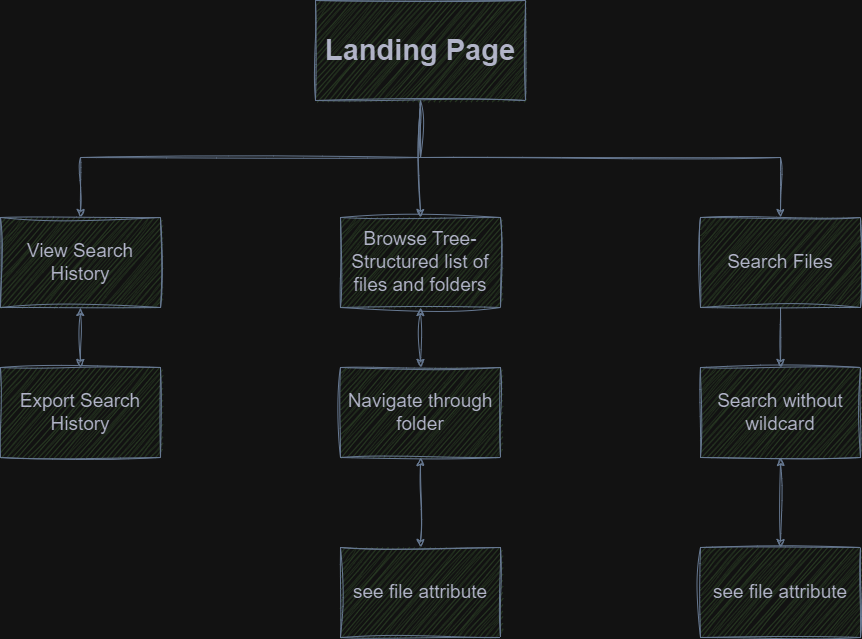

The diagram above was exported from draw.io. Its source (the exported page's mxGraphModel, read from the mxfile embedded in the PNG):
<mxGraphModel dx="2049" dy="1083" grid="1" gridSize="10" guides="1" tooltips="1" connect="1" arrows="1" fold="1" page="1" pageScale="1" pageWidth="1100" pageHeight="850" background="none" math="0" shadow="0">
  <root>
    <mxCell id="0" />
    <mxCell id="1" parent="0" />
    <mxCell id="-6KBILzw87lQVjiUOsOD-48" style="edgeStyle=orthogonalEdgeStyle;rounded=0;orthogonalLoop=1;jettySize=auto;html=1;labelBackgroundColor=none;fontColor=default;strokeColor=#788AA3;sketch=1;curveFitting=1;jiggle=2;" edge="1" parent="1" source="D6Z_psEBiYsGbM9uYLhN-3" target="-6KBILzw87lQVjiUOsOD-7">
      <mxGeometry relative="1" as="geometry">
        <Array as="points">
          <mxPoint x="540" y="150" />
          <mxPoint x="540" y="150" />
        </Array>
      </mxGeometry>
    </mxCell>
    <mxCell id="-6KBILzw87lQVjiUOsOD-49" style="edgeStyle=orthogonalEdgeStyle;rounded=0;orthogonalLoop=1;jettySize=auto;html=1;exitX=0.5;exitY=1;exitDx=0;exitDy=0;labelBackgroundColor=none;fontColor=default;strokeColor=#788AA3;sketch=1;curveFitting=1;jiggle=2;" edge="1" parent="1" source="D6Z_psEBiYsGbM9uYLhN-3" target="-6KBILzw87lQVjiUOsOD-9">
      <mxGeometry relative="1" as="geometry">
        <Array as="points">
          <mxPoint x="540" y="200" />
          <mxPoint x="200" y="200" />
        </Array>
      </mxGeometry>
    </mxCell>
    <mxCell id="-6KBILzw87lQVjiUOsOD-50" style="edgeStyle=orthogonalEdgeStyle;rounded=0;orthogonalLoop=1;jettySize=auto;html=1;entryX=0.5;entryY=0;entryDx=0;entryDy=0;labelBackgroundColor=none;fontColor=default;strokeColor=#788AA3;sketch=1;curveFitting=1;jiggle=2;" edge="1" parent="1" target="-6KBILzw87lQVjiUOsOD-8">
      <mxGeometry relative="1" as="geometry">
        <Array as="points">
          <mxPoint x="540" y="200" />
          <mxPoint x="900" y="200" />
        </Array>
        <mxPoint x="540" y="150" as="sourcePoint" />
        <mxPoint x="910" y="225" as="targetPoint" />
      </mxGeometry>
    </mxCell>
    <mxCell id="D6Z_psEBiYsGbM9uYLhN-3" value="Landing Page&lt;br style=&quot;font-size: 29px;&quot;&gt;" style="rounded=0;whiteSpace=wrap;html=1;fontSize=29;fontStyle=1;labelBackgroundColor=none;fillColor=#B2C9AB;strokeColor=#788AA3;fontColor=#46495D;sketch=1;curveFitting=1;jiggle=2;" vertex="1" parent="1">
      <mxGeometry x="435" y="43" width="210" height="100" as="geometry" />
    </mxCell>
    <mxCell id="-6KBILzw87lQVjiUOsOD-51" style="edgeStyle=orthogonalEdgeStyle;sketch=1;hachureGap=4;jiggle=2;curveFitting=1;orthogonalLoop=1;jettySize=auto;html=1;strokeColor=#788AA3;fontFamily=Architects Daughter;fontSource=https%3A%2F%2Ffonts.googleapis.com%2Fcss%3Ffamily%3DArchitects%2BDaughter;fontSize=16;fontColor=#46495D;fillColor=#B2C9AB;exitX=0.5;exitY=1;exitDx=0;exitDy=0;" edge="1" parent="1" source="-6KBILzw87lQVjiUOsOD-8" target="-6KBILzw87lQVjiUOsOD-47">
      <mxGeometry relative="1" as="geometry" />
    </mxCell>
    <mxCell id="-6KBILzw87lQVjiUOsOD-8" value="Search Files" style="rounded=0;whiteSpace=wrap;html=1;fontSize=19;labelBackgroundColor=none;fillColor=#B2C9AB;strokeColor=#788AA3;fontColor=#46495D;sketch=1;curveFitting=1;jiggle=2;" vertex="1" parent="1">
      <mxGeometry x="820" y="260" width="160" height="90" as="geometry" />
    </mxCell>
    <mxCell id="Zb6uh7enLDAQ1UnR1JY--1" value="Navigate through folder" style="rounded=0;whiteSpace=wrap;html=1;fontSize=19;labelBackgroundColor=none;fillColor=#B2C9AB;strokeColor=#788AA3;fontColor=#46495D;sketch=1;curveFitting=1;jiggle=2;" vertex="1" parent="1">
      <mxGeometry x="460" y="410" width="160" height="90" as="geometry" />
    </mxCell>
    <mxCell id="Zb6uh7enLDAQ1UnR1JY--2" style="edgeStyle=orthogonalEdgeStyle;rounded=0;orthogonalLoop=1;jettySize=auto;html=1;exitX=0.5;exitY=1;exitDx=0;exitDy=0;entryX=0.5;entryY=0;entryDx=0;entryDy=0;startArrow=classic;startFill=1;labelBackgroundColor=none;fontColor=default;strokeColor=#788AA3;sketch=1;curveFitting=1;jiggle=2;" edge="1" parent="1" source="-6KBILzw87lQVjiUOsOD-7" target="Zb6uh7enLDAQ1UnR1JY--1">
      <mxGeometry relative="1" as="geometry" />
    </mxCell>
    <mxCell id="-6KBILzw87lQVjiUOsOD-7" value="Browse Tree-Structured list of files and folders" style="rounded=0;whiteSpace=wrap;html=1;fontSize=19;labelBackgroundColor=none;fillColor=#B2C9AB;strokeColor=#788AA3;fontColor=#46495D;sketch=1;curveFitting=1;jiggle=2;" vertex="1" parent="1">
      <mxGeometry x="460" y="260" width="160" height="90" as="geometry" />
    </mxCell>
    <mxCell id="-6KBILzw87lQVjiUOsOD-47" value="Search without wildcard" style="rounded=0;whiteSpace=wrap;html=1;fontSize=19;labelBackgroundColor=none;fillColor=#B2C9AB;strokeColor=#788AA3;fontColor=#46495D;sketch=1;curveFitting=1;jiggle=2;" vertex="1" parent="1">
      <mxGeometry x="820" y="410" width="160" height="90" as="geometry" />
    </mxCell>
    <mxCell id="-6KBILzw87lQVjiUOsOD-18" value="see file attribute" style="rounded=0;whiteSpace=wrap;html=1;fontSize=19;labelBackgroundColor=none;fillColor=#B2C9AB;strokeColor=#788AA3;fontColor=#46495D;sketch=1;curveFitting=1;jiggle=2;" vertex="1" parent="1">
      <mxGeometry x="460" y="590" width="160" height="90" as="geometry" />
    </mxCell>
    <mxCell id="3WP1pDkPn8gDOEUaqYxz-1" style="edgeStyle=orthogonalEdgeStyle;rounded=0;orthogonalLoop=1;jettySize=auto;html=1;startArrow=classic;startFill=1;entryX=0.5;entryY=0;entryDx=0;entryDy=0;exitX=0.5;exitY=1;exitDx=0;exitDy=0;labelBackgroundColor=none;fontColor=default;strokeColor=#788AA3;sketch=1;curveFitting=1;jiggle=2;" edge="1" parent="1" source="Zb6uh7enLDAQ1UnR1JY--1" target="-6KBILzw87lQVjiUOsOD-18">
      <mxGeometry relative="1" as="geometry">
        <mxPoint x="549" y="500" as="sourcePoint" />
        <mxPoint x="540" y="550" as="targetPoint" />
      </mxGeometry>
    </mxCell>
    <mxCell id="-6KBILzw87lQVjiUOsOD-22" value="see file attribute" style="rounded=0;whiteSpace=wrap;html=1;fontSize=19;labelBackgroundColor=none;fillColor=#B2C9AB;strokeColor=#788AA3;fontColor=#46495D;sketch=1;curveFitting=1;jiggle=2;" vertex="1" parent="1">
      <mxGeometry x="820" y="590" width="160" height="90" as="geometry" />
    </mxCell>
    <mxCell id="-6KBILzw87lQVjiUOsOD-10" value="Export Search History" style="rounded=0;whiteSpace=wrap;html=1;fontSize=19;labelBackgroundColor=none;fillColor=#B2C9AB;strokeColor=#788AA3;fontColor=#46495D;sketch=1;curveFitting=1;jiggle=2;" vertex="1" parent="1">
      <mxGeometry x="120" y="410" width="160" height="90" as="geometry" />
    </mxCell>
    <mxCell id="-6KBILzw87lQVjiUOsOD-13" style="edgeStyle=orthogonalEdgeStyle;rounded=0;orthogonalLoop=1;jettySize=auto;html=1;startArrow=classic;startFill=1;labelBackgroundColor=none;fontColor=default;strokeColor=#788AA3;sketch=1;curveFitting=1;jiggle=2;" edge="1" parent="1" source="-6KBILzw87lQVjiUOsOD-9" target="-6KBILzw87lQVjiUOsOD-10">
      <mxGeometry relative="1" as="geometry" />
    </mxCell>
    <mxCell id="-6KBILzw87lQVjiUOsOD-9" value="View Search History" style="rounded=0;whiteSpace=wrap;html=1;fontSize=19;labelBackgroundColor=none;fillColor=#B2C9AB;strokeColor=#788AA3;fontColor=#46495D;sketch=1;curveFitting=1;jiggle=2;" vertex="1" parent="1">
      <mxGeometry x="120" y="260" width="160" height="90" as="geometry" />
    </mxCell>
    <mxCell id="1apI0Jz_JlF22edn2k-U-5" style="edgeStyle=orthogonalEdgeStyle;rounded=0;orthogonalLoop=1;jettySize=auto;html=1;entryX=0.5;entryY=0;entryDx=0;entryDy=0;startArrow=classic;startFill=1;labelBackgroundColor=none;fontColor=default;strokeColor=#788AA3;sketch=1;curveFitting=1;jiggle=2;" edge="1" parent="1" source="-6KBILzw87lQVjiUOsOD-47" target="-6KBILzw87lQVjiUOsOD-22">
      <mxGeometry relative="1" as="geometry" />
    </mxCell>
  </root>
</mxGraphModel>